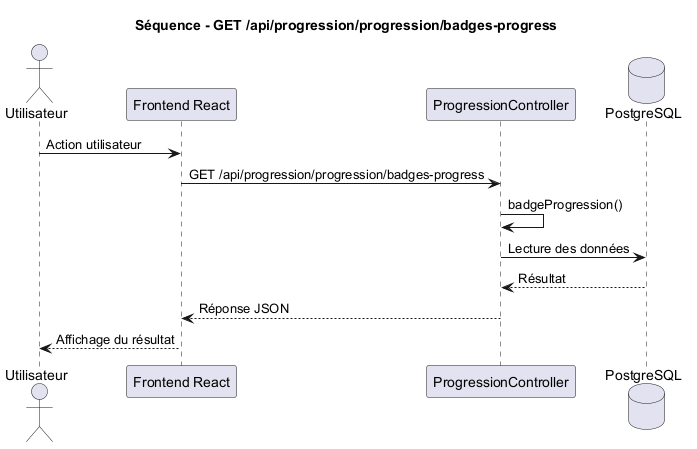

The diagram above was rendered by PlantUML. Its source (embedded in the PNG):
@startuml
title Séquence - GET /api/progression/progression/badges-progress

actor Utilisateur
participant "Frontend React" as Frontend
participant "ProgressionController" as Controller
database "PostgreSQL" as DB

Utilisateur -> Frontend : Action utilisateur
Frontend -> Controller : GET /api/progression/progression/badges-progress
Controller -> Controller : badgeProgression()
Controller -> DB : Lecture des données
DB --> Controller : Résultat
Controller --> Frontend : Réponse JSON
Frontend --> Utilisateur : Affichage du résultat

@enduml